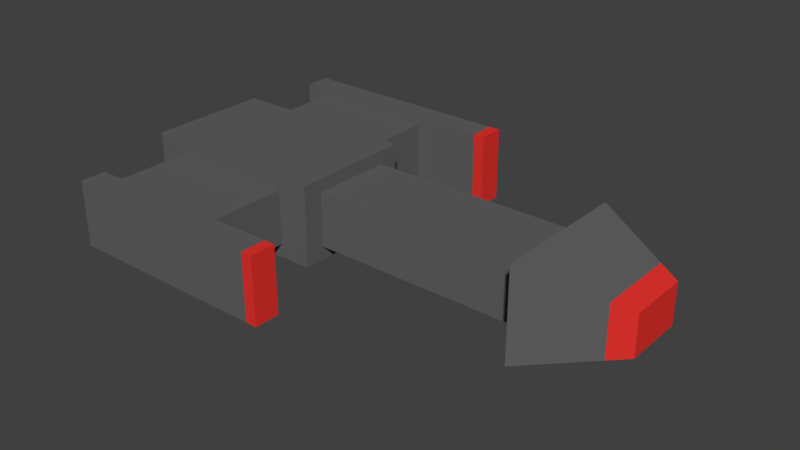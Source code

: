 # Source: BattleCruiser.blend  (saved by Blender 2.78.0; exported with 4.5.12 LTS)
import bpy
from mathutils import Matrix  # noqa: F401  (used for matrix-valued properties, if any)

bpy.ops.wm.read_factory_settings(use_empty=True)
scene = bpy.context.scene
scene.name = 'Scene'

# ---- collections
col_collection_1 = bpy.data.collections.new('Collection 1'); scene.collection.children.link(col_collection_1)

# ---- materials (node trees are filled in below, after node groups)
mat_battlecruiserblack = bpy.data.materials.new('BattlecruiserBlack')
mat_battlecruiserblack.alpha_threshold = 0.0
mat_battlecruiserblack.use_transparent_shadow = False
mat_battlecruiserblack.diffuse_color = (0.1237, 0.1237, 0.1237, 1.0)
mat_battlecruiserblack.roughness = 0.5
mat_battlecruiserfront = bpy.data.materials.new('BattleCruiserFront')
mat_battlecruiserfront.alpha_threshold = 0.0
mat_battlecruiserfront.use_transparent_shadow = False
mat_battlecruiserfront.diffuse_color = (0.8, 0.03435, 0.02745, 1.0)
mat_battlecruiserfront.roughness = 0.5

# ---- material node trees

# ---- world
world_world = bpy.data.worlds.new('World'); scene.world = world_world
world_world.color = (0.05088, 0.05088, 0.05088)
world_world.use_sun_shadow = False
world_world.sun_shadow_jitter_overblur = 0.0
world_world.cycles.sampling_method = 'MANUAL'

# ---- meshes
me_cube_002 = bpy.data.meshes.new('Cube.002')
me_cube_002.from_pydata([(-0.6664, -0.6512, -0.2823), (-0.6664, -0.6512, 0.2823), (-0.6693, 0.6296, -0.3038), (-0.6693, 0.6296, 0.3038), (1.0, -0.4377, -0.2825), (1.0, -0.4377, 0.2825), (1.0, 0.4161, -0.2825), (1.0, 0.4161, 0.2825), (0.6693, 0.6296, 0.3038), (0.6693, 0.6296, -0.3038), (0.6664, -0.6512, -0.2823), (0.6664, -0.6512, 0.2823), (3.318, 0.4161, 0.2825), (3.318, 0.4161, -0.2825), (3.318, -0.4377, -0.2825), (3.318, -0.4377, 0.2825), (-1.0, -0.6512, -0.4237), (-1.0, -0.6512, 0.4237), (1.0, -0.6512, 0.4237), (1.0, -0.6512, -0.4237), (-0.6664, -1.505, -0.2823), (-0.6664, -1.505, 0.2823), (0.6664, -1.505, 0.2823), (0.6664, -1.505, -0.2823), (-0.8089, -1.505, -0.3427), (-0.8089, -1.505, 0.3427), (1.361, -1.505, 0.3427), (1.361, -1.505, -0.3427), (-0.8089, -1.771, -0.3427), (-0.8089, -1.771, 0.3427), (1.361, -1.771, 0.3427), (1.361, -1.771, -0.3427), (-1.0, 0.6296, 0.4237), (-1.0, 0.6296, -0.4237), (1.0, 0.6296, -0.4237), (1.0, 0.6296, 0.4237), (-0.6693, 1.405, 0.3038), (-0.6693, 1.405, -0.3038), (0.6693, 1.405, -0.3038), (0.6693, 1.405, 0.3038), (-0.9208, 1.405, 0.3848), (-0.9208, 1.405, -0.3848), (1.397, 1.405, -0.3848), (1.397, 1.405, 0.3848), (-0.9208, 1.674, 0.3848), (-0.9208, 1.674, -0.3848), (1.397, 1.674, -0.3848), (1.397, 1.674, 0.3848), (3.318, 0.7137, 0.4793), (3.318, 0.7137, -0.4793), (3.318, -0.7353, -0.4793), (3.318, -0.7353, 0.4793), (4.256, 0.3065, 0.2099), (4.256, 0.3065, -0.2099), (4.256, -0.328, -0.2099), (4.256, -0.328, 0.2099), (4.048, -0.4184, -0.2697), (4.048, -0.4184, 0.2697), (4.048, 0.3968, -0.2697), (4.048, 0.3968, 0.2697), (1.479, -1.505, 0.3427), (1.479, -1.505, -0.3427), (1.479, -1.771, 0.3427), (1.479, -1.771, -0.3427), (1.515, 1.405, 0.3848), (1.515, 1.405, -0.3848), (1.515, 1.674, 0.3848), (1.515, 1.674, -0.3848)], [], [(16, 17, 32, 33), (3, 8, 39, 36), (7, 5, 15, 12), (11, 1, 21, 22), (33, 34, 19, 16), (35, 32, 17, 18), (7, 6, 34, 35), (6, 4, 19, 34), (5, 7, 35, 18), (4, 5, 18, 19), (12, 15, 51, 48), (6, 7, 12, 13), (5, 4, 14, 15), (4, 6, 13, 14), (0, 1, 17, 16), (11, 10, 19, 18), (10, 0, 16, 19), (1, 11, 18, 17), (20, 23, 27, 24), (10, 11, 22, 23), (0, 10, 23, 20), (1, 0, 20, 21), (25, 24, 28, 29), (21, 20, 24, 25), (22, 21, 25, 26), (23, 22, 26, 27), (31, 30, 29, 28), (26, 25, 29, 30), (26, 30, 62, 60), (24, 27, 31, 28), (3, 2, 33, 32), (2, 9, 34, 33), (8, 3, 32, 35), (9, 8, 35, 34), (39, 38, 42, 43), (2, 3, 36, 37), (8, 9, 38, 39), (9, 2, 37, 38), (42, 41, 45, 46), (38, 37, 41, 42), (36, 39, 43, 40), (37, 36, 40, 41), (45, 44, 47, 46), (40, 43, 47, 44), (41, 40, 44, 45), (30, 31, 63, 62), (57, 56, 54, 55), (13, 12, 48, 49), (15, 14, 50, 51), (14, 13, 49, 50), (53, 52, 55, 54), (56, 58, 53, 54), (59, 57, 55, 52), (58, 59, 52, 53), (49, 48, 59, 58), (48, 51, 57, 59), (50, 49, 58, 56), (51, 50, 56, 57), (61, 60, 62, 63), (64, 65, 67, 66), (42, 46, 67, 65), (27, 26, 60, 61), (46, 47, 66, 67), (31, 27, 61, 63), (47, 43, 64, 66), (43, 42, 65, 64)])
me_cube_002.polygons.foreach_set('material_index', [0, 0, 0, 0, 0, 0, 0, 0, 0, 0, 0, 0, 0, 0, 0, 0, 0, 0, 0, 0, 0, 0, 0, 0, 0, 0, 0, 0, 1, 0, 0, 0, 0, 0, 0, 0, 0, 0, 0, 0, 0, 0, 0, 0, 0, 1, 1, 0, 0, 0, 1, 1, 1, 1, 0, 0, 0, 0, 1, 1, 1, 1, 1, 1, 1, 1])
me_cube_002.materials.append(mat_battlecruiserblack)
me_cube_002.materials.append(mat_battlecruiserfront)
me_cube_002.use_remesh_preserve_volume = False
me_cube_002.use_remesh_preserve_attributes = False
me_cube_002.use_mirror_vertex_groups = False
me_cube_002.update()

# ---- objects
ob_cube = bpy.data.objects.new('Cube', me_cube_002)

# ---- transforms, parenting, visibility, modifiers, constraints
ob_cube.location = (0.0, 0.0, 0.0)
ob_cube.lineart.crease_threshold = 0.0

# ---- collection membership
col_collection_1.objects.link(ob_cube)

# ---- scene / render settings (as saved in the file)
scene.frame_start = 1; scene.frame_end = 250; scene.frame_set(1)
scene.render.engine = 'BLENDER_EEVEE_NEXT'
scene.render.resolution_percentage = 50
scene.render.dither_intensity = 0.0
scene.cycles.use_denoising = False
scene.cycles.samples = 128
scene.cycles.sampling_pattern = 'TABULATED_SOBOL'
scene.cycles.light_sampling_threshold = 0.0
scene.cycles.use_adaptive_sampling = False
scene.cycles.use_light_tree = False
scene.cycles.blur_glossy = 0.0
scene.cycles.sample_clamp_indirect = 0.0
scene.view_settings.view_transform = 'Standard'
bpy.context.view_layer.update()

# ---- added for rendering (the .blend has no active camera and no usable light): camera, sun
cam_auto = bpy.data.cameras.new('AutoCamera')
cam_auto.lens = 50.0
cam_auto.sensor_width = 36.0
cam_auto.clip_end = 1000.0
ob_auto_camera = bpy.data.objects.new('AutoCamera', cam_auto)
scene.collection.objects.link(ob_auto_camera)
ob_auto_camera.location = (7.5103, -7.10681, 4.70568)
ob_auto_camera.rotation_euler = (1.09748, -7.21219e-08, 0.694738)
scene.camera = ob_auto_camera
light_auto_sun = bpy.data.lights.new('AutoSun', 'SUN')
light_auto_sun.energy = 3.0
light_auto_sun.angle = 0.0523599
ob_auto_sun = bpy.data.objects.new('AutoSun', light_auto_sun)
scene.collection.objects.link(ob_auto_sun)
ob_auto_sun.rotation_euler = (0.872665, 0.174533, 0.523599)
bpy.context.view_layer.update()
